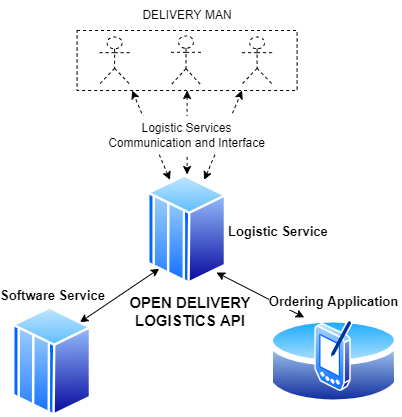

The diagram above was exported from draw.io. Its source (the exported page's mxGraphModel, read from the mxfile embedded in the PNG):
<mxGraphModel dx="862" dy="521" grid="0" gridSize="10" guides="1" tooltips="1" connect="1" arrows="1" fold="1" page="0" pageScale="1" pageWidth="827" pageHeight="1169" background="#FFFFFF" math="0" shadow="0">
  <root>
    <mxCell id="0" />
    <mxCell id="1" parent="0" />
    <mxCell id="2" style="edgeStyle=none;rounded=0;orthogonalLoop=1;jettySize=auto;html=1;exitX=0.25;exitY=0;exitDx=0;exitDy=0;fontSize=13;startArrow=classic;startFill=1;" edge="1" source="3" parent="1">
      <mxGeometry relative="1" as="geometry">
        <mxPoint x="439" y="6456" as="targetPoint" />
      </mxGeometry>
    </mxCell>
    <mxCell id="3" value="&lt;font style=&quot;font-size: 13px&quot;&gt;&lt;b&gt;Ordering Application&lt;/b&gt;&lt;/font&gt;" style="aspect=fixed;perimeter=ellipsePerimeter;html=1;align=center;shadow=0;dashed=0;spacingTop=3;image;image=img/lib/active_directory/database.svg;labelPosition=center;verticalLabelPosition=top;verticalAlign=bottom;" vertex="1" parent="1">
      <mxGeometry x="489.91999999999985" y="6495.76" width="133.08" height="98.48" as="geometry" />
    </mxCell>
    <mxCell id="4" value="" style="aspect=fixed;perimeter=ellipsePerimeter;html=1;align=center;shadow=0;dashed=0;spacingTop=3;image;image=img/lib/active_directory/pda.svg;" vertex="1" parent="1">
      <mxGeometry x="537.1899999999999" y="6503.55" width="38.54" height="71.37" as="geometry" />
    </mxCell>
    <mxCell id="5" style="edgeStyle=none;rounded=0;orthogonalLoop=1;jettySize=auto;html=1;exitX=1;exitY=0;exitDx=0;exitDy=0;entryX=0;entryY=1;entryDx=0;entryDy=0;fontSize=13;startArrow=classic;startFill=1;" edge="1" source="6" target="9" parent="1">
      <mxGeometry relative="1" as="geometry" />
    </mxCell>
    <mxCell id="6" value="&lt;b&gt;&lt;font style=&quot;font-size: 13px&quot;&gt;Software Service&lt;/font&gt;&lt;/b&gt;" style="aspect=fixed;perimeter=ellipsePerimeter;html=1;align=center;shadow=0;dashed=0;spacingTop=3;image;image=img/lib/active_directory/mainframe_host.svg;direction=east;labelPosition=center;verticalLabelPosition=top;verticalAlign=bottom;" vertex="1" parent="1">
      <mxGeometry x="235.00000000000006" y="6490" width="79.2" height="110" as="geometry" />
    </mxCell>
    <mxCell id="7" style="edgeStyle=none;rounded=0;orthogonalLoop=1;jettySize=auto;html=1;exitX=0.25;exitY=0;exitDx=0;exitDy=0;entryX=0.25;entryY=1;entryDx=0;entryDy=0;fontSize=13;startArrow=classic;startFill=1;dashed=1;" edge="1" source="9" target="11" parent="1">
      <mxGeometry relative="1" as="geometry" />
    </mxCell>
    <mxCell id="8" style="edgeStyle=none;rounded=0;orthogonalLoop=1;jettySize=auto;html=1;exitX=0.75;exitY=0;exitDx=0;exitDy=0;entryX=0.75;entryY=1;entryDx=0;entryDy=0;fontSize=13;startArrow=classic;startFill=1;dashed=1;" edge="1" source="9" target="11" parent="1">
      <mxGeometry relative="1" as="geometry" />
    </mxCell>
    <mxCell id="9" value="&lt;b&gt;&lt;font style=&quot;font-size: 13px&quot;&gt;Logistic Service&lt;/font&gt;&lt;/b&gt;" style="aspect=fixed;perimeter=ellipsePerimeter;html=1;align=left;shadow=0;dashed=0;spacingTop=3;image;image=img/lib/active_directory/mainframe_host.svg;direction=east;labelPosition=right;verticalLabelPosition=middle;verticalAlign=middle;" vertex="1" parent="1">
      <mxGeometry x="370" y="6358" width="79.2" height="110" as="geometry" />
    </mxCell>
    <mxCell id="10" value="OPEN DELIVERY LOGISTICS API" style="text;html=1;strokeColor=none;fillColor=default;align=center;verticalAlign=middle;whiteSpace=wrap;rounded=0;dashed=1;fontStyle=1;fontSize=15;" vertex="1" parent="1">
      <mxGeometry x="344" y="6480" width="137.5" height="30" as="geometry" />
    </mxCell>
    <mxCell id="11" value="" style="rounded=0;whiteSpace=wrap;html=1;align=center;dashed=1;" vertex="1" parent="1">
      <mxGeometry x="299.6" y="6214" width="220" height="60" as="geometry" />
    </mxCell>
    <mxCell id="12" value="" style="shape=umlActor;verticalLabelPosition=bottom;verticalAlign=top;html=1;outlineConnect=0;dashed=1;" vertex="1" parent="1">
      <mxGeometry x="322.1" y="6220.5" width="30" height="47" as="geometry" />
    </mxCell>
    <mxCell id="13" value="" style="shape=umlActor;verticalLabelPosition=bottom;verticalAlign=top;html=1;outlineConnect=0;dashed=1;" vertex="1" parent="1">
      <mxGeometry x="393.5" y="6219.5" width="30" height="49" as="geometry" />
    </mxCell>
    <mxCell id="14" value="" style="shape=umlActor;verticalLabelPosition=bottom;verticalAlign=top;html=1;outlineConnect=0;dashed=1;" vertex="1" parent="1">
      <mxGeometry x="464.6" y="6220.5" width="30" height="47" as="geometry" />
    </mxCell>
    <mxCell id="15" value="DELIVERY MAN" style="text;html=1;strokeColor=none;fillColor=none;align=center;verticalAlign=middle;whiteSpace=wrap;rounded=0;dashed=1;" vertex="1" parent="1">
      <mxGeometry x="360.73" y="6184" width="97.75" height="30" as="geometry" />
    </mxCell>
    <mxCell id="16" value="" style="edgeStyle=none;rounded=0;orthogonalLoop=1;jettySize=auto;html=1;exitX=0.5;exitY=1;exitDx=0;exitDy=0;entryX=0.5;entryY=0;entryDx=0;entryDy=0;startArrow=classic;startFill=1;endArrow=classic;endFill=1;dashed=1;" edge="1" source="11" target="9" parent="1">
      <mxGeometry relative="1" as="geometry">
        <mxPoint x="409.6" y="6274" as="sourcePoint" />
        <mxPoint x="410.05000000000007" y="6354.5" as="targetPoint" />
      </mxGeometry>
    </mxCell>
    <mxCell id="17" value="&lt;span&gt;Logistic Services&lt;br&gt;&lt;/span&gt;&lt;span&gt;Communication and Interface&lt;/span&gt;&lt;span&gt;&lt;br&gt;&lt;/span&gt;" style="text;html=1;strokeColor=none;fillColor=default;align=center;verticalAlign=middle;whiteSpace=wrap;rounded=0;dashed=1;labelBackgroundColor=#FFFFFF;" vertex="1" parent="1">
      <mxGeometry x="323.35" y="6299.5" width="172.5" height="38" as="geometry" />
    </mxCell>
  </root>
</mxGraphModel>